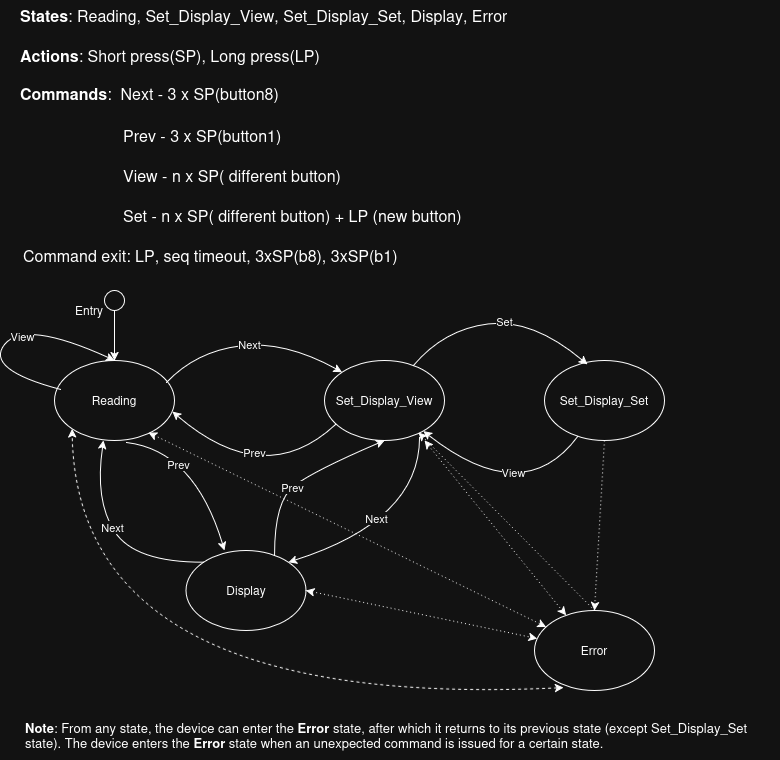

The diagram above was exported from draw.io. Its source (the exported page's mxGraphModel, read from the mxfile embedded in the PNG):
<mxGraphModel dx="1368" dy="757" grid="1" gridSize="10" guides="1" tooltips="1" connect="1" arrows="1" fold="1" page="1" pageScale="1" pageWidth="850" pageHeight="1100" math="0" shadow="0">
  <root>
    <mxCell id="0" />
    <mxCell id="1" parent="0" />
    <mxCell id="ERq67ZQL99mt8g-Lp5nb-3" value="&lt;div&gt;Reading&lt;/div&gt;" style="ellipse;whiteSpace=wrap;html=1;" parent="1" vertex="1">
      <mxGeometry x="80" y="370" width="120" height="80" as="geometry" />
    </mxCell>
    <mxCell id="ERq67ZQL99mt8g-Lp5nb-4" value="&lt;div&gt;Set_Display_View&lt;/div&gt;" style="ellipse;whiteSpace=wrap;html=1;" parent="1" vertex="1">
      <mxGeometry x="350" y="370" width="120" height="80" as="geometry" />
    </mxCell>
    <mxCell id="ERq67ZQL99mt8g-Lp5nb-11" value="&lt;b&gt;States&lt;/b&gt;: Reading, Set_Display_View, Set_Display_Set, Display, Error" style="text;strokeColor=none;fillColor=none;align=left;verticalAlign=middle;spacingLeft=4;spacingRight=4;overflow=hidden;points=[[0,0.5],[1,0.5]];portConstraint=eastwest;rotatable=0;whiteSpace=wrap;html=1;fontStyle=0;fontSize=16;" parent="1" vertex="1">
      <mxGeometry x="40" y="10" width="580" height="30" as="geometry" />
    </mxCell>
    <mxCell id="ERq67ZQL99mt8g-Lp5nb-13" value="&lt;b&gt;Actions&lt;/b&gt;: Short press(SP), Long press(LP)" style="text;strokeColor=none;fillColor=none;align=left;verticalAlign=middle;spacingLeft=4;spacingRight=4;overflow=hidden;points=[[0,0.5],[1,0.5]];portConstraint=eastwest;rotatable=0;whiteSpace=wrap;html=1;fontStyle=0;fontSize=16;" parent="1" vertex="1">
      <mxGeometry x="40" y="50" width="580" height="30" as="geometry" />
    </mxCell>
    <mxCell id="ERq67ZQL99mt8g-Lp5nb-14" value="&lt;b&gt;Commands&lt;/b&gt;:&amp;nbsp; Next - 3 x SP(button8)" style="text;strokeColor=none;fillColor=none;align=left;verticalAlign=middle;spacingLeft=4;spacingRight=4;overflow=hidden;points=[[0,0.5],[1,0.5]];portConstraint=eastwest;rotatable=0;whiteSpace=wrap;html=1;fontStyle=0;fontSize=16;" parent="1" vertex="1">
      <mxGeometry x="40" y="88" width="310" height="30" as="geometry" />
    </mxCell>
    <mxCell id="ERq67ZQL99mt8g-Lp5nb-15" value="&lt;div&gt;Prev - 3 x SP(button1)&lt;/div&gt;" style="text;strokeColor=none;fillColor=none;align=left;verticalAlign=middle;spacingLeft=4;spacingRight=4;overflow=hidden;points=[[0,0.5],[1,0.5]];portConstraint=eastwest;rotatable=0;whiteSpace=wrap;html=1;fontStyle=0;fontSize=16;" parent="1" vertex="1">
      <mxGeometry x="143" y="130" width="174" height="30" as="geometry" />
    </mxCell>
    <mxCell id="ERq67ZQL99mt8g-Lp5nb-16" value="View - n x SP( different button)" style="text;strokeColor=none;fillColor=none;align=left;verticalAlign=middle;spacingLeft=4;spacingRight=4;overflow=hidden;points=[[0,0.5],[1,0.5]];portConstraint=eastwest;rotatable=0;whiteSpace=wrap;html=1;fontStyle=0;fontSize=16;" parent="1" vertex="1">
      <mxGeometry x="143" y="170" width="257" height="30" as="geometry" />
    </mxCell>
    <mxCell id="ERq67ZQL99mt8g-Lp5nb-17" value="Set - n x SP( different button) + LP (new button)" style="text;strokeColor=none;fillColor=none;align=left;verticalAlign=middle;spacingLeft=4;spacingRight=4;overflow=hidden;points=[[0,0.5],[1,0.5]];portConstraint=eastwest;rotatable=0;whiteSpace=wrap;html=1;fontStyle=0;fontSize=16;" parent="1" vertex="1">
      <mxGeometry x="143" y="210" width="457" height="30" as="geometry" />
    </mxCell>
    <mxCell id="ERq67ZQL99mt8g-Lp5nb-18" value="" style="curved=1;endArrow=classic;html=1;rounded=0;exitX=0.05;exitY=0.363;exitDx=0;exitDy=0;exitPerimeter=0;entryX=0.5;entryY=0;entryDx=0;entryDy=0;" parent="1" source="ERq67ZQL99mt8g-Lp5nb-3" target="ERq67ZQL99mt8g-Lp5nb-3" edge="1">
      <mxGeometry width="50" height="50" relative="1" as="geometry">
        <mxPoint x="50" y="379" as="sourcePoint" />
        <mxPoint x="100" y="329" as="targetPoint" />
        <Array as="points">
          <mxPoint x="10" y="379" />
          <mxPoint x="50" y="329" />
        </Array>
      </mxGeometry>
    </mxCell>
    <mxCell id="ERq67ZQL99mt8g-Lp5nb-45" value="View" style="edgeLabel;html=1;align=center;verticalAlign=middle;resizable=0;points=[];" parent="ERq67ZQL99mt8g-Lp5nb-18" vertex="1" connectable="0">
      <mxGeometry x="0.0681" y="-8" relative="1" as="geometry">
        <mxPoint y="1" as="offset" />
      </mxGeometry>
    </mxCell>
    <mxCell id="ERq67ZQL99mt8g-Lp5nb-19" value="&lt;div&gt;Set_Display_Set&lt;/div&gt;" style="ellipse;whiteSpace=wrap;html=1;" parent="1" vertex="1">
      <mxGeometry x="570" y="370" width="120" height="80" as="geometry" />
    </mxCell>
    <mxCell id="ERq67ZQL99mt8g-Lp5nb-20" value="&lt;div&gt;Display&lt;/div&gt;" style="ellipse;whiteSpace=wrap;html=1;" parent="1" vertex="1">
      <mxGeometry x="211.5" y="560" width="120" height="80" as="geometry" />
    </mxCell>
    <mxCell id="ERq67ZQL99mt8g-Lp5nb-21" value="" style="curved=1;endArrow=classic;html=1;rounded=0;exitX=0.6;exitY=1.025;exitDx=0;exitDy=0;entryX=0.321;entryY=0;entryDx=0;entryDy=0;entryPerimeter=0;exitPerimeter=0;" parent="1" source="ERq67ZQL99mt8g-Lp5nb-3" target="ERq67ZQL99mt8g-Lp5nb-20" edge="1">
      <mxGeometry width="50" height="50" relative="1" as="geometry">
        <mxPoint x="149.99640687119273" y="521.7157287525379" as="sourcePoint" />
        <mxPoint x="362.57" y="512" as="targetPoint" />
        <Array as="points">
          <mxPoint x="220" y="460" />
        </Array>
      </mxGeometry>
    </mxCell>
    <mxCell id="ERq67ZQL99mt8g-Lp5nb-53" value="Prev" style="edgeLabel;html=1;align=center;verticalAlign=middle;resizable=0;points=[];" parent="ERq67ZQL99mt8g-Lp5nb-21" vertex="1" connectable="0">
      <mxGeometry x="-0.3742" y="-15" relative="1" as="geometry">
        <mxPoint as="offset" />
      </mxGeometry>
    </mxCell>
    <mxCell id="ERq67ZQL99mt8g-Lp5nb-22" value="" style="curved=1;endArrow=classic;html=1;rounded=0;exitX=0.792;exitY=0.963;exitDx=0;exitDy=0;entryX=1;entryY=0;entryDx=0;entryDy=0;exitPerimeter=0;" parent="1" source="ERq67ZQL99mt8g-Lp5nb-4" target="ERq67ZQL99mt8g-Lp5nb-20" edge="1">
      <mxGeometry width="50" height="50" relative="1" as="geometry">
        <mxPoint x="350" y="522" as="sourcePoint" />
        <mxPoint x="563" y="512" as="targetPoint" />
        <Array as="points">
          <mxPoint x="445" y="530" />
        </Array>
      </mxGeometry>
    </mxCell>
    <mxCell id="ERq67ZQL99mt8g-Lp5nb-51" value="Next" style="edgeLabel;html=1;align=center;verticalAlign=middle;resizable=0;points=[];" parent="ERq67ZQL99mt8g-Lp5nb-22" vertex="1" connectable="0">
      <mxGeometry x="0.1245" y="-16" relative="1" as="geometry">
        <mxPoint as="offset" />
      </mxGeometry>
    </mxCell>
    <mxCell id="ERq67ZQL99mt8g-Lp5nb-23" value="" style="curved=1;endArrow=classic;html=1;rounded=0;exitX=0;exitY=0;exitDx=0;exitDy=0;entryX=0.408;entryY=1;entryDx=0;entryDy=0;entryPerimeter=0;" parent="1" source="ERq67ZQL99mt8g-Lp5nb-20" target="ERq67ZQL99mt8g-Lp5nb-3" edge="1">
      <mxGeometry width="50" height="50" relative="1" as="geometry">
        <mxPoint x="205.5" y="480" as="sourcePoint" />
        <mxPoint x="74.5" y="605" as="targetPoint" />
        <Array as="points">
          <mxPoint x="160" y="572" />
          <mxPoint x="120" y="510" />
        </Array>
      </mxGeometry>
    </mxCell>
    <mxCell id="ERq67ZQL99mt8g-Lp5nb-54" value="Next" style="edgeLabel;html=1;align=center;verticalAlign=middle;resizable=0;points=[];" parent="ERq67ZQL99mt8g-Lp5nb-23" vertex="1" connectable="0">
      <mxGeometry x="0.085" relative="1" as="geometry">
        <mxPoint y="-1" as="offset" />
      </mxGeometry>
    </mxCell>
    <mxCell id="ERq67ZQL99mt8g-Lp5nb-24" value="" style="curved=1;endArrow=classic;html=1;rounded=0;exitX=0.092;exitY=0.8;exitDx=0;exitDy=0;entryX=0.983;entryY=0.638;entryDx=0;entryDy=0;exitPerimeter=0;entryPerimeter=0;" parent="1" source="ERq67ZQL99mt8g-Lp5nb-4" target="ERq67ZQL99mt8g-Lp5nb-3" edge="1">
      <mxGeometry width="50" height="50" relative="1" as="geometry">
        <mxPoint x="455" y="457" as="sourcePoint" />
        <mxPoint x="324" y="582" as="targetPoint" />
        <Array as="points">
          <mxPoint x="290" y="500" />
        </Array>
      </mxGeometry>
    </mxCell>
    <mxCell id="ERq67ZQL99mt8g-Lp5nb-46" value="Prev" style="edgeLabel;html=1;align=center;verticalAlign=middle;resizable=0;points=[];" parent="ERq67ZQL99mt8g-Lp5nb-24" vertex="1" connectable="0">
      <mxGeometry x="0.1979" y="-22" relative="1" as="geometry">
        <mxPoint x="1" as="offset" />
      </mxGeometry>
    </mxCell>
    <mxCell id="ERq67ZQL99mt8g-Lp5nb-25" value="" style="curved=1;endArrow=classic;html=1;rounded=0;exitX=0.738;exitY=0.05;exitDx=0;exitDy=0;entryX=0.5;entryY=1;entryDx=0;entryDy=0;exitPerimeter=0;" parent="1" source="ERq67ZQL99mt8g-Lp5nb-20" target="ERq67ZQL99mt8g-Lp5nb-4" edge="1">
      <mxGeometry width="50" height="50" relative="1" as="geometry">
        <mxPoint x="223.5" y="560" as="sourcePoint" />
        <mxPoint x="436.5" y="550" as="targetPoint" />
        <Array as="points">
          <mxPoint x="300" y="510" />
          <mxPoint x="340" y="480" />
        </Array>
      </mxGeometry>
    </mxCell>
    <mxCell id="ERq67ZQL99mt8g-Lp5nb-52" value="Prev" style="edgeLabel;html=1;align=center;verticalAlign=middle;resizable=0;points=[];" parent="ERq67ZQL99mt8g-Lp5nb-25" vertex="1" connectable="0">
      <mxGeometry x="-0.1541" relative="1" as="geometry">
        <mxPoint as="offset" />
      </mxGeometry>
    </mxCell>
    <mxCell id="ERq67ZQL99mt8g-Lp5nb-26" value="" style="curved=1;endArrow=classic;html=1;rounded=0;exitX=1;exitY=0;exitDx=0;exitDy=0;entryX=0;entryY=0;entryDx=0;entryDy=0;" parent="1" target="ERq67ZQL99mt8g-Lp5nb-4" edge="1">
      <mxGeometry width="50" height="50" relative="1" as="geometry">
        <mxPoint x="192" y="392" as="sourcePoint" />
        <mxPoint x="405" y="382" as="targetPoint" />
        <Array as="points">
          <mxPoint x="221.5" y="361" />
          <mxPoint x="310" y="350" />
        </Array>
      </mxGeometry>
    </mxCell>
    <mxCell id="ERq67ZQL99mt8g-Lp5nb-44" value="Next" style="edgeLabel;html=1;align=center;verticalAlign=middle;resizable=0;points=[];" parent="ERq67ZQL99mt8g-Lp5nb-26" vertex="1" connectable="0">
      <mxGeometry x="-0.0301" y="1" relative="1" as="geometry">
        <mxPoint as="offset" />
      </mxGeometry>
    </mxCell>
    <mxCell id="ERq67ZQL99mt8g-Lp5nb-27" value="" style="curved=1;endArrow=classic;html=1;rounded=0;entryX=0.358;entryY=0.05;entryDx=0;entryDy=0;entryPerimeter=0;" parent="1" source="ERq67ZQL99mt8g-Lp5nb-4" target="ERq67ZQL99mt8g-Lp5nb-19" edge="1">
      <mxGeometry width="50" height="50" relative="1" as="geometry">
        <mxPoint x="440" y="370" as="sourcePoint" />
        <mxPoint x="616" y="360" as="targetPoint" />
        <Array as="points">
          <mxPoint x="469.5" y="339" />
          <mxPoint x="558" y="328" />
        </Array>
      </mxGeometry>
    </mxCell>
    <mxCell id="ERq67ZQL99mt8g-Lp5nb-47" value="Set" style="edgeLabel;html=1;align=center;verticalAlign=middle;resizable=0;points=[];" parent="ERq67ZQL99mt8g-Lp5nb-27" vertex="1" connectable="0">
      <mxGeometry x="0.1284" y="-7" relative="1" as="geometry">
        <mxPoint x="-10" y="-7" as="offset" />
      </mxGeometry>
    </mxCell>
    <mxCell id="ERq67ZQL99mt8g-Lp5nb-28" value="" style="curved=1;endArrow=classic;html=1;rounded=0;" parent="1" source="ERq67ZQL99mt8g-Lp5nb-19" target="ERq67ZQL99mt8g-Lp5nb-4" edge="1">
      <mxGeometry width="50" height="50" relative="1" as="geometry">
        <mxPoint x="620" y="453" as="sourcePoint" />
        <mxPoint x="457" y="440" as="targetPoint" />
        <Array as="points">
          <mxPoint x="549" y="519" />
        </Array>
      </mxGeometry>
    </mxCell>
    <mxCell id="ERq67ZQL99mt8g-Lp5nb-50" value="View" style="edgeLabel;html=1;align=center;verticalAlign=middle;resizable=0;points=[];" parent="ERq67ZQL99mt8g-Lp5nb-28" vertex="1" connectable="0">
      <mxGeometry x="0.1287" y="-23" relative="1" as="geometry">
        <mxPoint as="offset" />
      </mxGeometry>
    </mxCell>
    <mxCell id="ERq67ZQL99mt8g-Lp5nb-55" value="Error" style="ellipse;whiteSpace=wrap;html=1;" parent="1" vertex="1">
      <mxGeometry x="560" y="620" width="120" height="80" as="geometry" />
    </mxCell>
    <mxCell id="ERq67ZQL99mt8g-Lp5nb-56" value="" style="endArrow=classic;dashed=1;html=1;dashPattern=1 3;strokeWidth=1;rounded=0;exitX=1;exitY=0.5;exitDx=0;exitDy=0;endFill=1;startArrow=classic;startFill=1;" parent="1" source="ERq67ZQL99mt8g-Lp5nb-20" target="ERq67ZQL99mt8g-Lp5nb-55" edge="1">
      <mxGeometry width="50" height="50" relative="1" as="geometry">
        <mxPoint x="400" y="540" as="sourcePoint" />
        <mxPoint x="450" y="490" as="targetPoint" />
      </mxGeometry>
    </mxCell>
    <mxCell id="ERq67ZQL99mt8g-Lp5nb-60" value="" style="endArrow=classic;dashed=1;html=1;dashPattern=1 3;strokeWidth=1;rounded=0;exitX=0.833;exitY=1;exitDx=0;exitDy=0;exitPerimeter=0;startArrow=classic;startFill=1;endFill=1;" parent="1" source="ERq67ZQL99mt8g-Lp5nb-4" target="ERq67ZQL99mt8g-Lp5nb-55" edge="1">
      <mxGeometry width="50" height="50" relative="1" as="geometry">
        <mxPoint x="400" y="530" as="sourcePoint" />
        <mxPoint x="631" y="578" as="targetPoint" />
      </mxGeometry>
    </mxCell>
    <mxCell id="ERq67ZQL99mt8g-Lp5nb-61" value="" style="endArrow=classic;dashed=1;html=1;dashPattern=1 3;strokeWidth=1;rounded=0;exitX=0.5;exitY=1;exitDx=0;exitDy=0;entryX=0.5;entryY=0;entryDx=0;entryDy=0;startArrow=none;startFill=0;endFill=1;" parent="1" source="ERq67ZQL99mt8g-Lp5nb-19" target="ERq67ZQL99mt8g-Lp5nb-55" edge="1">
      <mxGeometry width="50" height="50" relative="1" as="geometry">
        <mxPoint x="570" y="450" as="sourcePoint" />
        <mxPoint x="712" y="625" as="targetPoint" />
      </mxGeometry>
    </mxCell>
    <mxCell id="ERq67ZQL99mt8g-Lp5nb-62" value="" style="curved=1;endArrow=classic;html=1;rounded=0;exitX=0.242;exitY=0.963;exitDx=0;exitDy=0;entryX=0;entryY=1;entryDx=0;entryDy=0;exitPerimeter=0;dashed=1;startArrow=classic;startFill=1;" parent="1" source="ERq67ZQL99mt8g-Lp5nb-55" target="ERq67ZQL99mt8g-Lp5nb-3" edge="1">
      <mxGeometry width="50" height="50" relative="1" as="geometry">
        <mxPoint x="211.5" y="782" as="sourcePoint" />
        <mxPoint x="111.5" y="660" as="targetPoint" />
        <Array as="points">
          <mxPoint x="102.5" y="720" />
        </Array>
      </mxGeometry>
    </mxCell>
    <mxCell id="ERq67ZQL99mt8g-Lp5nb-65" value="&lt;b&gt;Note&lt;/b&gt;: From any state, the device can enter the &lt;strong data-start=&quot;47&quot; data-end=&quot;56&quot;&gt;Error&lt;/strong&gt; state, after which it returns to its previous state (except Set_Display_Set state). The device enters the &lt;strong data-start=&quot;132&quot; data-end=&quot;141&quot;&gt;Error&lt;/strong&gt; state when an unexpected command is issued for a certain state." style="text;strokeColor=none;fillColor=none;align=left;verticalAlign=middle;spacingLeft=4;spacingRight=4;overflow=hidden;points=[[0,0.5],[1,0.5]];portConstraint=eastwest;rotatable=0;whiteSpace=wrap;html=1;fontStyle=0;fontSize=13;" parent="1" vertex="1">
      <mxGeometry x="45" y="720" width="760" height="50" as="geometry" />
    </mxCell>
    <mxCell id="ERq67ZQL99mt8g-Lp5nb-74" style="edgeStyle=orthogonalEdgeStyle;rounded=0;orthogonalLoop=1;jettySize=auto;html=1;exitX=0.5;exitY=1;exitDx=0;exitDy=0;entryX=0.5;entryY=0;entryDx=0;entryDy=0;" parent="1" source="ERq67ZQL99mt8g-Lp5nb-69" target="ERq67ZQL99mt8g-Lp5nb-3" edge="1">
      <mxGeometry relative="1" as="geometry" />
    </mxCell>
    <mxCell id="ERq67ZQL99mt8g-Lp5nb-69" value="Entry" style="ellipse;html=1;labelPosition=left;verticalLabelPosition=bottom;spacingBottom=10;align=right;verticalAlign=bottom;resizable=0;" parent="1" vertex="1">
      <mxGeometry x="130" y="300" width="20" height="20" as="geometry" />
    </mxCell>
    <mxCell id="ERq67ZQL99mt8g-Lp5nb-75" value="" style="endArrow=classic;dashed=1;html=1;dashPattern=1 3;strokeWidth=1;rounded=0;exitX=0.5;exitY=0;exitDx=0;exitDy=0;entryX=0.783;entryY=0.9;entryDx=0;entryDy=0;startArrow=none;startFill=0;endFill=1;entryPerimeter=0;" parent="1" source="ERq67ZQL99mt8g-Lp5nb-55" target="ERq67ZQL99mt8g-Lp5nb-4" edge="1">
      <mxGeometry width="50" height="50" relative="1" as="geometry">
        <mxPoint x="640" y="460" as="sourcePoint" />
        <mxPoint x="630" y="630" as="targetPoint" />
      </mxGeometry>
    </mxCell>
    <mxCell id="pL7ooYCs-eIiCYh2chJa-1" value="&lt;div&gt;Command exit: LP, seq timeout, 3xSP(b8), 3xSP(b1)&lt;/div&gt;" style="text;strokeColor=none;fillColor=none;align=left;verticalAlign=middle;spacingLeft=4;spacingRight=4;overflow=hidden;points=[[0,0.5],[1,0.5]];portConstraint=eastwest;rotatable=0;whiteSpace=wrap;html=1;fontStyle=0;fontSize=16;" parent="1" vertex="1">
      <mxGeometry x="43" y="250" width="457" height="30" as="geometry" />
    </mxCell>
    <mxCell id="AZ6Xuz2WF79RAl0uHTnu-1" value="" style="endArrow=classic;dashed=1;html=1;dashPattern=1 3;strokeWidth=1;rounded=0;exitX=0.783;exitY=0.9;exitDx=0;exitDy=0;exitPerimeter=0;startArrow=classic;startFill=1;endFill=1;" edge="1" parent="1" source="ERq67ZQL99mt8g-Lp5nb-3" target="ERq67ZQL99mt8g-Lp5nb-55">
      <mxGeometry width="50" height="50" relative="1" as="geometry">
        <mxPoint x="460" y="460" as="sourcePoint" />
        <mxPoint x="602" y="635" as="targetPoint" />
      </mxGeometry>
    </mxCell>
  </root>
</mxGraphModel>